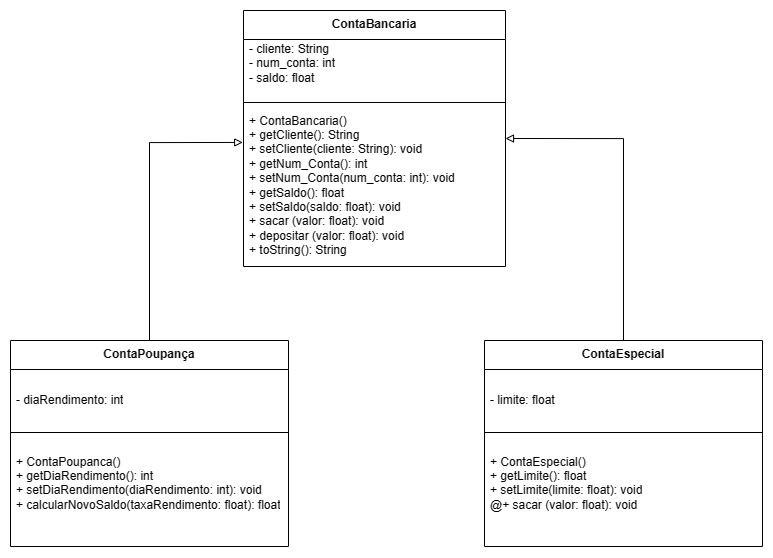

The diagram above was exported from draw.io. Its source (the exported page's mxGraphModel, read from the mxfile embedded in the PNG):
<mxGraphModel dx="1389" dy="772" grid="0" gridSize="10" guides="1" tooltips="1" connect="1" arrows="1" fold="1" page="1" pageScale="1" pageWidth="1200" pageHeight="1200" math="0" shadow="0">
  <root>
    <mxCell id="0" />
    <mxCell id="1" parent="0" />
    <mxCell id="8Q1VXO0F0YOneYQS4Qws-1" value="&lt;b&gt;ContaBancaria&lt;/b&gt;" style="swimlane;fontStyle=0;align=center;verticalAlign=top;childLayout=stackLayout;horizontal=1;startSize=29;horizontalStack=0;resizeParent=1;resizeParentMax=0;resizeLast=0;collapsible=0;marginBottom=0;html=1;whiteSpace=wrap;" vertex="1" parent="1">
      <mxGeometry x="527" y="205" width="262" height="256" as="geometry" />
    </mxCell>
    <mxCell id="8Q1VXO0F0YOneYQS4Qws-2" value="- cliente: String&lt;div&gt;- num_conta: int&lt;/div&gt;&lt;div&gt;- saldo: float&lt;/div&gt;&lt;div&gt;&lt;br&gt;&lt;/div&gt;" style="text;html=1;strokeColor=none;fillColor=none;align=left;verticalAlign=middle;spacingLeft=4;spacingRight=4;overflow=hidden;rotatable=0;points=[[0,0.5],[1,0.5]];portConstraint=eastwest;whiteSpace=wrap;" vertex="1" parent="8Q1VXO0F0YOneYQS4Qws-1">
      <mxGeometry y="29" width="262" height="62" as="geometry" />
    </mxCell>
    <mxCell id="8Q1VXO0F0YOneYQS4Qws-3" value="" style="line;strokeWidth=1;fillColor=none;align=left;verticalAlign=middle;spacingTop=-1;spacingLeft=3;spacingRight=3;rotatable=0;labelPosition=right;points=[];portConstraint=eastwest;" vertex="1" parent="8Q1VXO0F0YOneYQS4Qws-1">
      <mxGeometry y="91" width="262" height="2" as="geometry" />
    </mxCell>
    <mxCell id="8Q1VXO0F0YOneYQS4Qws-4" value="+ ContaBancaria()&lt;div&gt;+ getCliente(): String&lt;/div&gt;&lt;div&gt;+ setCliente(cliente: String): void&lt;/div&gt;&lt;div&gt;&lt;div&gt;+ getNum_Conta(): int&lt;/div&gt;&lt;div&gt;+ setNum_Conta(num_conta: int): void&lt;/div&gt;&lt;div&gt;&lt;div&gt;+ getSaldo(): float&lt;/div&gt;&lt;div&gt;+ setSaldo(saldo: float): void&lt;/div&gt;&lt;div&gt;+ sacar (valor: float): void&lt;/div&gt;&lt;/div&gt;&lt;/div&gt;&lt;div&gt;+ depositar (valor: float): void&lt;/div&gt;&lt;div&gt;+ toString(): String&lt;/div&gt;" style="text;html=1;strokeColor=none;fillColor=none;align=left;verticalAlign=middle;spacingLeft=4;spacingRight=4;overflow=hidden;rotatable=0;points=[[0,0.5],[1,0.5]];portConstraint=eastwest;whiteSpace=wrap;" vertex="1" parent="8Q1VXO0F0YOneYQS4Qws-1">
      <mxGeometry y="93" width="262" height="163" as="geometry" />
    </mxCell>
    <mxCell id="8Q1VXO0F0YOneYQS4Qws-5" value="&lt;b&gt;ContaPoupança&lt;/b&gt;" style="swimlane;fontStyle=0;align=center;verticalAlign=top;childLayout=stackLayout;horizontal=1;startSize=29;horizontalStack=0;resizeParent=1;resizeParentMax=0;resizeLast=0;collapsible=0;marginBottom=0;html=1;whiteSpace=wrap;" vertex="1" parent="1">
      <mxGeometry x="294" y="535" width="278" height="206" as="geometry" />
    </mxCell>
    <mxCell id="8Q1VXO0F0YOneYQS4Qws-6" value="- diaRendimento: int" style="text;html=1;strokeColor=none;fillColor=none;align=left;verticalAlign=middle;spacingLeft=4;spacingRight=4;overflow=hidden;rotatable=0;points=[[0,0.5],[1,0.5]];portConstraint=eastwest;whiteSpace=wrap;" vertex="1" parent="8Q1VXO0F0YOneYQS4Qws-5">
      <mxGeometry y="29" width="278" height="62" as="geometry" />
    </mxCell>
    <mxCell id="8Q1VXO0F0YOneYQS4Qws-7" value="" style="line;strokeWidth=1;fillColor=none;align=left;verticalAlign=middle;spacingTop=-1;spacingLeft=3;spacingRight=3;rotatable=0;labelPosition=right;points=[];portConstraint=eastwest;" vertex="1" parent="8Q1VXO0F0YOneYQS4Qws-5">
      <mxGeometry y="91" width="278" height="2" as="geometry" />
    </mxCell>
    <mxCell id="8Q1VXO0F0YOneYQS4Qws-8" value="+ ContaPoupanca()&lt;div&gt;+ getDiaRendimento(): int&lt;/div&gt;&lt;div&gt;+ setDiaRendimento(diaRendimento: int): void&lt;/div&gt;&lt;div&gt;&lt;div&gt;+ calcularNovoSaldo(taxaRendimento: float): float&lt;/div&gt;&lt;/div&gt;&lt;div&gt;&lt;br&gt;&lt;/div&gt;" style="text;html=1;strokeColor=none;fillColor=none;align=left;verticalAlign=middle;spacingLeft=4;spacingRight=4;overflow=hidden;rotatable=0;points=[[0,0.5],[1,0.5]];portConstraint=eastwest;whiteSpace=wrap;" vertex="1" parent="8Q1VXO0F0YOneYQS4Qws-5">
      <mxGeometry y="93" width="278" height="113" as="geometry" />
    </mxCell>
    <mxCell id="8Q1VXO0F0YOneYQS4Qws-17" style="edgeStyle=orthogonalEdgeStyle;rounded=0;orthogonalLoop=1;jettySize=auto;html=1;exitX=0.5;exitY=0;exitDx=0;exitDy=0;entryX=1;entryY=0.5;entryDx=0;entryDy=0;endArrow=block;endFill=0;" edge="1" parent="1" source="8Q1VXO0F0YOneYQS4Qws-13" target="8Q1VXO0F0YOneYQS4Qws-1">
      <mxGeometry relative="1" as="geometry" />
    </mxCell>
    <mxCell id="8Q1VXO0F0YOneYQS4Qws-13" value="&lt;b&gt;ContaEspecial&lt;/b&gt;" style="swimlane;fontStyle=0;align=center;verticalAlign=top;childLayout=stackLayout;horizontal=1;startSize=29;horizontalStack=0;resizeParent=1;resizeParentMax=0;resizeLast=0;collapsible=0;marginBottom=0;html=1;whiteSpace=wrap;" vertex="1" parent="1">
      <mxGeometry x="768" y="535" width="278" height="206" as="geometry" />
    </mxCell>
    <mxCell id="8Q1VXO0F0YOneYQS4Qws-14" value="- limite: float" style="text;html=1;strokeColor=none;fillColor=none;align=left;verticalAlign=middle;spacingLeft=4;spacingRight=4;overflow=hidden;rotatable=0;points=[[0,0.5],[1,0.5]];portConstraint=eastwest;whiteSpace=wrap;" vertex="1" parent="8Q1VXO0F0YOneYQS4Qws-13">
      <mxGeometry y="29" width="278" height="62" as="geometry" />
    </mxCell>
    <mxCell id="8Q1VXO0F0YOneYQS4Qws-15" value="" style="line;strokeWidth=1;fillColor=none;align=left;verticalAlign=middle;spacingTop=-1;spacingLeft=3;spacingRight=3;rotatable=0;labelPosition=right;points=[];portConstraint=eastwest;" vertex="1" parent="8Q1VXO0F0YOneYQS4Qws-13">
      <mxGeometry y="91" width="278" height="2" as="geometry" />
    </mxCell>
    <mxCell id="8Q1VXO0F0YOneYQS4Qws-16" value="+ ContaEspecial()&lt;div&gt;+ getLimite(): float&lt;/div&gt;&lt;div&gt;+ setLimite(limite: float): void&lt;/div&gt;&lt;div&gt;&lt;div&gt;&lt;span style=&quot;background-color: initial;&quot;&gt;@+ sacar (valor: float): void&lt;/span&gt;&amp;nbsp;&lt;/div&gt;&lt;/div&gt;&lt;div&gt;&lt;br&gt;&lt;/div&gt;" style="text;html=1;strokeColor=none;fillColor=none;align=left;verticalAlign=middle;spacingLeft=4;spacingRight=4;overflow=hidden;rotatable=0;points=[[0,0.5],[1,0.5]];portConstraint=eastwest;whiteSpace=wrap;" vertex="1" parent="8Q1VXO0F0YOneYQS4Qws-13">
      <mxGeometry y="93" width="278" height="113" as="geometry" />
    </mxCell>
    <mxCell id="8Q1VXO0F0YOneYQS4Qws-18" style="edgeStyle=orthogonalEdgeStyle;rounded=0;orthogonalLoop=1;jettySize=auto;html=1;entryX=-0.003;entryY=0.239;entryDx=0;entryDy=0;entryPerimeter=0;endArrow=block;endFill=0;" edge="1" parent="1" source="8Q1VXO0F0YOneYQS4Qws-5" target="8Q1VXO0F0YOneYQS4Qws-4">
      <mxGeometry relative="1" as="geometry" />
    </mxCell>
  </root>
</mxGraphModel>